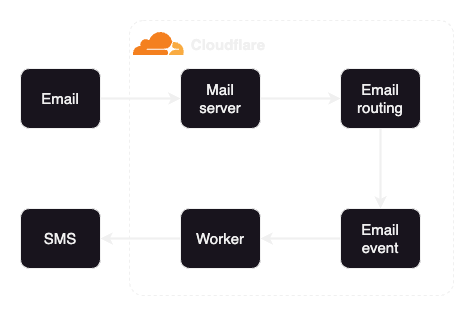

The diagram above was exported from draw.io. Its source (the exported page's mxGraphModel, read from the mxfile embedded in the PNG):
<mxGraphModel dx="1354" dy="1074" grid="0" gridSize="10" guides="1" tooltips="1" connect="1" arrows="1" fold="1" page="0" pageScale="1" pageWidth="827" pageHeight="1169" math="0" shadow="0">
  <root>
    <mxCell id="0" />
    <mxCell id="1" parent="0" />
    <mxCell id="lNWMYDydtPLHHW3D9V5c-4" value="" style="edgeStyle=elbowEdgeStyle;shape=connector;rounded=0;orthogonalLoop=1;jettySize=auto;html=1;labelBackgroundColor=default;strokeColor=default;fontFamily=Helvetica;fontSize=15;fontColor=default;startArrow=none;startFill=0;endArrow=classic;endFill=1;startSize=6;endSize=6;strokeWidth=2;" edge="1" parent="1" source="lNWMYDydtPLHHW3D9V5c-1" target="lNWMYDydtPLHHW3D9V5c-3">
      <mxGeometry relative="1" as="geometry" />
    </mxCell>
    <mxCell id="lNWMYDydtPLHHW3D9V5c-1" value="Email" style="rounded=1;whiteSpace=wrap;html=1;labelBackgroundColor=none;fontFamily=Helvetica;fontSize=15;fontColor=default;" vertex="1" parent="1">
      <mxGeometry x="-54" y="29" width="80" height="60" as="geometry" />
    </mxCell>
    <mxCell id="lNWMYDydtPLHHW3D9V5c-8" value="" style="edgeStyle=elbowEdgeStyle;shape=connector;rounded=0;orthogonalLoop=1;jettySize=auto;html=1;labelBackgroundColor=default;strokeColor=default;strokeWidth=2;fontFamily=Helvetica;fontSize=15;fontColor=default;startArrow=none;startFill=0;endArrow=classic;endFill=1;startSize=6;endSize=6;" edge="1" parent="1" source="lNWMYDydtPLHHW3D9V5c-3" target="lNWMYDydtPLHHW3D9V5c-7">
      <mxGeometry relative="1" as="geometry" />
    </mxCell>
    <mxCell id="lNWMYDydtPLHHW3D9V5c-3" value="Mail server" style="rounded=1;whiteSpace=wrap;html=1;labelBackgroundColor=none;fontFamily=Helvetica;fontSize=15;fontColor=default;spacing=5;" vertex="1" parent="1">
      <mxGeometry x="106" y="29" width="80" height="60" as="geometry" />
    </mxCell>
    <mxCell id="lNWMYDydtPLHHW3D9V5c-10" value="" style="edgeStyle=elbowEdgeStyle;shape=connector;rounded=0;orthogonalLoop=1;jettySize=auto;html=1;labelBackgroundColor=default;strokeColor=default;strokeWidth=2;fontFamily=Helvetica;fontSize=15;fontColor=default;startArrow=none;startFill=0;endArrow=classic;endFill=1;startSize=6;endSize=6;" edge="1" parent="1" source="lNWMYDydtPLHHW3D9V5c-7" target="lNWMYDydtPLHHW3D9V5c-9">
      <mxGeometry relative="1" as="geometry" />
    </mxCell>
    <mxCell id="lNWMYDydtPLHHW3D9V5c-7" value="Email routing" style="rounded=1;whiteSpace=wrap;html=1;labelBackgroundColor=none;fontFamily=Helvetica;fontSize=15;fontColor=default;" vertex="1" parent="1">
      <mxGeometry x="266" y="29" width="80" height="60" as="geometry" />
    </mxCell>
    <mxCell id="lNWMYDydtPLHHW3D9V5c-13" value="" style="edgeStyle=elbowEdgeStyle;shape=connector;rounded=0;orthogonalLoop=1;jettySize=auto;html=1;labelBackgroundColor=default;strokeColor=default;strokeWidth=2;fontFamily=Helvetica;fontSize=15;fontColor=default;startArrow=none;startFill=0;endArrow=classic;endFill=1;startSize=6;endSize=6;" edge="1" parent="1" source="lNWMYDydtPLHHW3D9V5c-9" target="lNWMYDydtPLHHW3D9V5c-12">
      <mxGeometry relative="1" as="geometry" />
    </mxCell>
    <mxCell id="lNWMYDydtPLHHW3D9V5c-9" value="Email event" style="rounded=1;whiteSpace=wrap;html=1;labelBackgroundColor=none;fontFamily=Helvetica;fontSize=15;fontColor=default;" vertex="1" parent="1">
      <mxGeometry x="266" y="169" width="80" height="60" as="geometry" />
    </mxCell>
    <mxCell id="lNWMYDydtPLHHW3D9V5c-11" value="" style="rounded=1;whiteSpace=wrap;html=1;labelBackgroundColor=none;fontFamily=Helvetica;fontSize=15;fontColor=default;dashed=1;fillColor=none;arcSize=5;" vertex="1" parent="1">
      <mxGeometry x="55" y="-19" width="324" height="275" as="geometry" />
    </mxCell>
    <mxCell id="lNWMYDydtPLHHW3D9V5c-15" value="" style="edgeStyle=elbowEdgeStyle;shape=connector;rounded=0;orthogonalLoop=1;jettySize=auto;html=1;labelBackgroundColor=default;strokeColor=default;strokeWidth=2;fontFamily=Helvetica;fontSize=15;fontColor=default;startArrow=none;startFill=0;endArrow=classic;endFill=1;startSize=6;endSize=6;" edge="1" parent="1" source="lNWMYDydtPLHHW3D9V5c-12" target="lNWMYDydtPLHHW3D9V5c-14">
      <mxGeometry relative="1" as="geometry" />
    </mxCell>
    <mxCell id="lNWMYDydtPLHHW3D9V5c-12" value="Worker" style="rounded=1;whiteSpace=wrap;html=1;labelBackgroundColor=none;fontFamily=Helvetica;fontSize=15;fontColor=default;" vertex="1" parent="1">
      <mxGeometry x="106" y="169" width="80" height="60" as="geometry" />
    </mxCell>
    <mxCell id="lNWMYDydtPLHHW3D9V5c-14" value="SMS" style="rounded=1;whiteSpace=wrap;html=1;labelBackgroundColor=none;fontFamily=Helvetica;fontSize=15;fontColor=default;" vertex="1" parent="1">
      <mxGeometry x="-54" y="169" width="80" height="60" as="geometry" />
    </mxCell>
    <mxCell id="lNWMYDydtPLHHW3D9V5c-16" value="Cloudflare" style="shape=image;verticalLabelPosition=middle;labelBackgroundColor=none;verticalAlign=middle;aspect=fixed;imageAspect=0;image=data:image/svg+xml,(base64 omitted: 1264 chars);fontStyle=1;fontSize=15;labelPosition=right;align=left;spacingLeft=5;" vertex="1" parent="1">
      <mxGeometry x="59" y="-7" width="50.84" height="23" as="geometry" />
    </mxCell>
  </root>
</mxGraphModel>